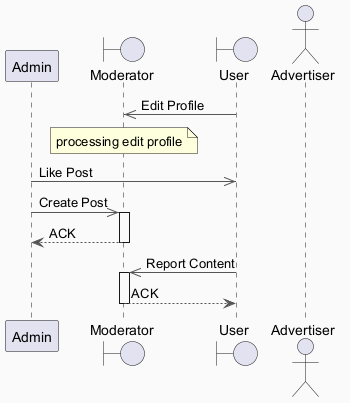

The diagram above was rendered by PlantUML. Its source (embedded in the PNG):
@startuml
skinparam backgroundColor #FAFAFA
skinparam classBackgroundColor #FFF3E0
skinparam classBorderColor #E65100
skinparam ArrowColor #555555
participant "Admin" as A
boundary "Moderator" as M
boundary "User" as U
actor "Advertiser" as A2
U ->> M : Edit Profile
note over M : processing edit profile
A ->> U : Like Post
A ->> M : Create Post
activate M
M --> A : ACK
deactivate M
U ->> M : Report Content
activate M
M --> U : ACK
deactivate M
@enduml